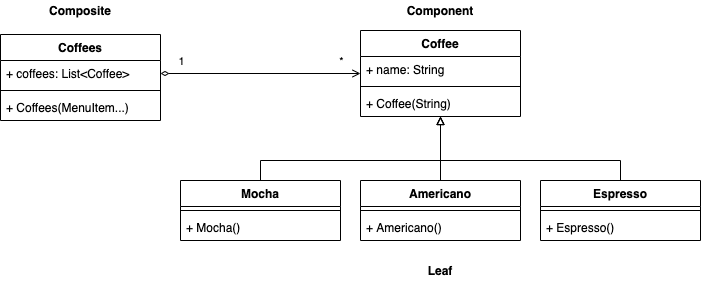

The diagram above was exported from draw.io. Its source (the exported page's mxGraphModel, read from the mxfile embedded in the PNG):
<mxGraphModel dx="1106" dy="822" grid="1" gridSize="10" guides="1" tooltips="1" connect="1" arrows="1" fold="1" page="1" pageScale="1" pageWidth="827" pageHeight="1169" math="0" shadow="0">
  <root>
    <mxCell id="0" />
    <mxCell id="1" parent="0" />
    <mxCell id="ruVpLOtLIkOwHwUukjyM-1" value="Coffees" style="swimlane;fontStyle=1;align=center;verticalAlign=top;childLayout=stackLayout;horizontal=1;startSize=26;horizontalStack=0;resizeParent=1;resizeParentMax=0;resizeLast=0;collapsible=1;marginBottom=0;" parent="1" vertex="1">
      <mxGeometry x="40" y="234" width="160" height="86" as="geometry" />
    </mxCell>
    <mxCell id="ruVpLOtLIkOwHwUukjyM-2" value="+ coffees: List&lt;Coffee&gt;" style="text;strokeColor=none;fillColor=none;align=left;verticalAlign=top;spacingLeft=4;spacingRight=4;overflow=hidden;rotatable=0;points=[[0,0.5],[1,0.5]];portConstraint=eastwest;" parent="ruVpLOtLIkOwHwUukjyM-1" vertex="1">
      <mxGeometry y="26" width="160" height="26" as="geometry" />
    </mxCell>
    <mxCell id="ruVpLOtLIkOwHwUukjyM-3" value="" style="line;strokeWidth=1;fillColor=none;align=left;verticalAlign=middle;spacingTop=-1;spacingLeft=3;spacingRight=3;rotatable=0;labelPosition=right;points=[];portConstraint=eastwest;" parent="ruVpLOtLIkOwHwUukjyM-1" vertex="1">
      <mxGeometry y="52" width="160" height="8" as="geometry" />
    </mxCell>
    <mxCell id="ruVpLOtLIkOwHwUukjyM-4" value="+ Coffees(MenuItem...)" style="text;strokeColor=none;fillColor=none;align=left;verticalAlign=top;spacingLeft=4;spacingRight=4;overflow=hidden;rotatable=0;points=[[0,0.5],[1,0.5]];portConstraint=eastwest;" parent="ruVpLOtLIkOwHwUukjyM-1" vertex="1">
      <mxGeometry y="60" width="160" height="26" as="geometry" />
    </mxCell>
    <mxCell id="ruVpLOtLIkOwHwUukjyM-9" value="Coffee" style="swimlane;fontStyle=1;align=center;verticalAlign=top;childLayout=stackLayout;horizontal=1;startSize=26;horizontalStack=0;resizeParent=1;resizeParentMax=0;resizeLast=0;collapsible=1;marginBottom=0;" parent="1" vertex="1">
      <mxGeometry x="400" y="230" width="160" height="86" as="geometry" />
    </mxCell>
    <mxCell id="ruVpLOtLIkOwHwUukjyM-10" value="+ name: String" style="text;strokeColor=none;fillColor=none;align=left;verticalAlign=top;spacingLeft=4;spacingRight=4;overflow=hidden;rotatable=0;points=[[0,0.5],[1,0.5]];portConstraint=eastwest;" parent="ruVpLOtLIkOwHwUukjyM-9" vertex="1">
      <mxGeometry y="26" width="160" height="26" as="geometry" />
    </mxCell>
    <mxCell id="ruVpLOtLIkOwHwUukjyM-11" value="" style="line;strokeWidth=1;fillColor=none;align=left;verticalAlign=middle;spacingTop=-1;spacingLeft=3;spacingRight=3;rotatable=0;labelPosition=right;points=[];portConstraint=eastwest;" parent="ruVpLOtLIkOwHwUukjyM-9" vertex="1">
      <mxGeometry y="52" width="160" height="8" as="geometry" />
    </mxCell>
    <mxCell id="ruVpLOtLIkOwHwUukjyM-12" value="+ Coffee(String)" style="text;strokeColor=none;fillColor=none;align=left;verticalAlign=top;spacingLeft=4;spacingRight=4;overflow=hidden;rotatable=0;points=[[0,0.5],[1,0.5]];portConstraint=eastwest;" parent="ruVpLOtLIkOwHwUukjyM-9" vertex="1">
      <mxGeometry y="60" width="160" height="26" as="geometry" />
    </mxCell>
    <mxCell id="ruVpLOtLIkOwHwUukjyM-23" style="edgeStyle=orthogonalEdgeStyle;rounded=0;orthogonalLoop=1;jettySize=auto;html=1;endArrow=block;endFill=0;" parent="1" source="ruVpLOtLIkOwHwUukjyM-13" target="ruVpLOtLIkOwHwUukjyM-9" edge="1">
      <mxGeometry relative="1" as="geometry">
        <Array as="points">
          <mxPoint x="300" y="360" />
          <mxPoint x="480" y="360" />
        </Array>
      </mxGeometry>
    </mxCell>
    <mxCell id="ruVpLOtLIkOwHwUukjyM-13" value="Mocha" style="swimlane;fontStyle=1;align=center;verticalAlign=top;childLayout=stackLayout;horizontal=1;startSize=26;horizontalStack=0;resizeParent=1;resizeParentMax=0;resizeLast=0;collapsible=1;marginBottom=0;" parent="1" vertex="1">
      <mxGeometry x="220" y="380" width="160" height="60" as="geometry" />
    </mxCell>
    <mxCell id="ruVpLOtLIkOwHwUukjyM-15" value="" style="line;strokeWidth=1;fillColor=none;align=left;verticalAlign=middle;spacingTop=-1;spacingLeft=3;spacingRight=3;rotatable=0;labelPosition=right;points=[];portConstraint=eastwest;" parent="ruVpLOtLIkOwHwUukjyM-13" vertex="1">
      <mxGeometry y="26" width="160" height="8" as="geometry" />
    </mxCell>
    <mxCell id="ruVpLOtLIkOwHwUukjyM-16" value="+ Mocha()" style="text;strokeColor=none;fillColor=none;align=left;verticalAlign=top;spacingLeft=4;spacingRight=4;overflow=hidden;rotatable=0;points=[[0,0.5],[1,0.5]];portConstraint=eastwest;" parent="ruVpLOtLIkOwHwUukjyM-13" vertex="1">
      <mxGeometry y="34" width="160" height="26" as="geometry" />
    </mxCell>
    <mxCell id="ruVpLOtLIkOwHwUukjyM-24" style="edgeStyle=orthogonalEdgeStyle;rounded=0;orthogonalLoop=1;jettySize=auto;html=1;endArrow=block;endFill=0;" parent="1" source="ruVpLOtLIkOwHwUukjyM-17" target="ruVpLOtLIkOwHwUukjyM-9" edge="1">
      <mxGeometry relative="1" as="geometry" />
    </mxCell>
    <mxCell id="ruVpLOtLIkOwHwUukjyM-17" value="Americano" style="swimlane;fontStyle=1;align=center;verticalAlign=top;childLayout=stackLayout;horizontal=1;startSize=26;horizontalStack=0;resizeParent=1;resizeParentMax=0;resizeLast=0;collapsible=1;marginBottom=0;" parent="1" vertex="1">
      <mxGeometry x="400" y="380" width="160" height="60" as="geometry" />
    </mxCell>
    <mxCell id="ruVpLOtLIkOwHwUukjyM-18" value="" style="line;strokeWidth=1;fillColor=none;align=left;verticalAlign=middle;spacingTop=-1;spacingLeft=3;spacingRight=3;rotatable=0;labelPosition=right;points=[];portConstraint=eastwest;" parent="ruVpLOtLIkOwHwUukjyM-17" vertex="1">
      <mxGeometry y="26" width="160" height="8" as="geometry" />
    </mxCell>
    <mxCell id="ruVpLOtLIkOwHwUukjyM-19" value="+ Americano()" style="text;strokeColor=none;fillColor=none;align=left;verticalAlign=top;spacingLeft=4;spacingRight=4;overflow=hidden;rotatable=0;points=[[0,0.5],[1,0.5]];portConstraint=eastwest;" parent="ruVpLOtLIkOwHwUukjyM-17" vertex="1">
      <mxGeometry y="34" width="160" height="26" as="geometry" />
    </mxCell>
    <mxCell id="ruVpLOtLIkOwHwUukjyM-25" style="edgeStyle=orthogonalEdgeStyle;rounded=0;orthogonalLoop=1;jettySize=auto;html=1;endArrow=block;endFill=0;" parent="1" source="ruVpLOtLIkOwHwUukjyM-20" target="ruVpLOtLIkOwHwUukjyM-9" edge="1">
      <mxGeometry relative="1" as="geometry">
        <Array as="points">
          <mxPoint x="660" y="360" />
          <mxPoint x="480" y="360" />
        </Array>
      </mxGeometry>
    </mxCell>
    <mxCell id="ruVpLOtLIkOwHwUukjyM-20" value="Espresso" style="swimlane;fontStyle=1;align=center;verticalAlign=top;childLayout=stackLayout;horizontal=1;startSize=26;horizontalStack=0;resizeParent=1;resizeParentMax=0;resizeLast=0;collapsible=1;marginBottom=0;" parent="1" vertex="1">
      <mxGeometry x="580" y="380" width="160" height="60" as="geometry" />
    </mxCell>
    <mxCell id="ruVpLOtLIkOwHwUukjyM-21" value="" style="line;strokeWidth=1;fillColor=none;align=left;verticalAlign=middle;spacingTop=-1;spacingLeft=3;spacingRight=3;rotatable=0;labelPosition=right;points=[];portConstraint=eastwest;" parent="ruVpLOtLIkOwHwUukjyM-20" vertex="1">
      <mxGeometry y="26" width="160" height="8" as="geometry" />
    </mxCell>
    <mxCell id="ruVpLOtLIkOwHwUukjyM-22" value="+ Espresso()" style="text;strokeColor=none;fillColor=none;align=left;verticalAlign=top;spacingLeft=4;spacingRight=4;overflow=hidden;rotatable=0;points=[[0,0.5],[1,0.5]];portConstraint=eastwest;" parent="ruVpLOtLIkOwHwUukjyM-20" vertex="1">
      <mxGeometry y="34" width="160" height="26" as="geometry" />
    </mxCell>
    <mxCell id="ruVpLOtLIkOwHwUukjyM-26" style="edgeStyle=orthogonalEdgeStyle;rounded=0;orthogonalLoop=1;jettySize=auto;html=1;endArrow=open;endFill=0;startArrow=diamondThin;startFill=0;" parent="1" source="ruVpLOtLIkOwHwUukjyM-2" target="ruVpLOtLIkOwHwUukjyM-9" edge="1">
      <mxGeometry relative="1" as="geometry" />
    </mxCell>
    <mxCell id="ruVpLOtLIkOwHwUukjyM-27" value="*" style="edgeLabel;html=1;align=center;verticalAlign=middle;resizable=0;points=[];" parent="ruVpLOtLIkOwHwUukjyM-26" vertex="1" connectable="0">
      <mxGeometry x="0.8" y="2" relative="1" as="geometry">
        <mxPoint y="-11" as="offset" />
      </mxGeometry>
    </mxCell>
    <mxCell id="ruVpLOtLIkOwHwUukjyM-28" value="1" style="edgeLabel;html=1;align=center;verticalAlign=middle;resizable=0;points=[];" parent="ruVpLOtLIkOwHwUukjyM-26" vertex="1" connectable="0">
      <mxGeometry x="-0.91" y="-1" relative="1" as="geometry">
        <mxPoint x="11" y="-14" as="offset" />
      </mxGeometry>
    </mxCell>
    <mxCell id="5exR8AQIBvwCtbjHiAjY-1" value="&lt;b&gt;Composite&lt;/b&gt;" style="text;html=1;strokeColor=none;fillColor=none;align=center;verticalAlign=middle;whiteSpace=wrap;rounded=0;" vertex="1" parent="1">
      <mxGeometry x="100" y="200" width="40" height="20" as="geometry" />
    </mxCell>
    <mxCell id="5exR8AQIBvwCtbjHiAjY-4" value="&lt;b&gt;Leaf&lt;/b&gt;" style="text;html=1;strokeColor=none;fillColor=none;align=center;verticalAlign=middle;whiteSpace=wrap;rounded=0;" vertex="1" parent="1">
      <mxGeometry x="460" y="460" width="40" height="20" as="geometry" />
    </mxCell>
    <mxCell id="5exR8AQIBvwCtbjHiAjY-6" value="&lt;b&gt;Component&lt;/b&gt;" style="text;html=1;strokeColor=none;fillColor=none;align=center;verticalAlign=middle;whiteSpace=wrap;rounded=0;" vertex="1" parent="1">
      <mxGeometry x="460" y="200" width="40" height="20" as="geometry" />
    </mxCell>
  </root>
</mxGraphModel>